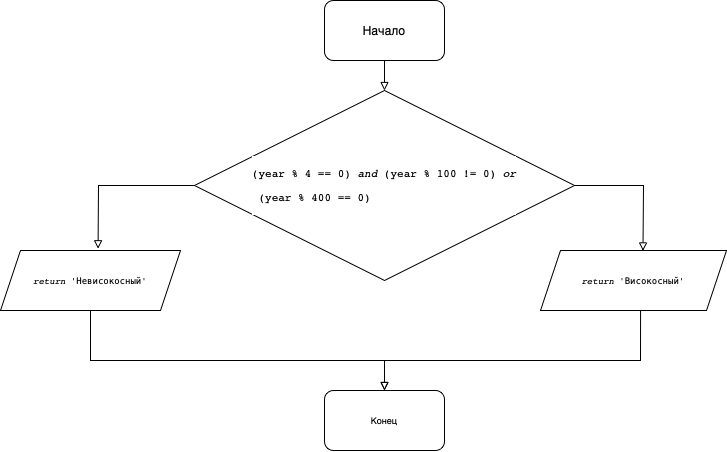

The diagram above was exported from draw.io. Its source (the exported page's mxGraphModel, read from the mxfile embedded in the PNG):
<mxGraphModel dx="652" dy="397" grid="1" gridSize="10" guides="1" tooltips="1" connect="1" arrows="1" fold="1" page="1" pageScale="1" pageWidth="827" pageHeight="1169" math="0" shadow="0">
  <root>
    <mxCell id="WIyWlLk6GJQsqaUBKTNV-0" />
    <mxCell id="WIyWlLk6GJQsqaUBKTNV-1" parent="WIyWlLk6GJQsqaUBKTNV-0" />
    <mxCell id="rLPZBR59G2DfLYTqJeDp-102" value="Начало" style="rounded=1;whiteSpace=wrap;html=1;labelBackgroundColor=#FFFFFF;fontColor=#000000;" vertex="1" parent="WIyWlLk6GJQsqaUBKTNV-1">
      <mxGeometry x="354" y="100" width="120" height="60" as="geometry" />
    </mxCell>
    <mxCell id="rLPZBR59G2DfLYTqJeDp-103" value="&lt;pre style=&quot;text-align: start; font-family: &amp;quot;JetBrains Mono&amp;quot;, monospace; font-size: 8.3pt;&quot;&gt;&lt;span style=&quot;background-color: rgb(255, 255, 255);&quot;&gt;(year % 4 == 0) &lt;span style=&quot;font-style: italic;&quot;&gt;and &lt;/span&gt;(year % 100 != 0) &lt;span style=&quot;font-style: italic;&quot;&gt;or&lt;/span&gt;&lt;/span&gt;&lt;/pre&gt;&lt;pre style=&quot;text-align: start; font-family: &amp;quot;JetBrains Mono&amp;quot;, monospace; font-size: 8.3pt;&quot;&gt;&lt;span style=&quot;background-color: rgb(255, 255, 255);&quot;&gt;&lt;span style=&quot;font-style: italic;&quot;&gt; &lt;/span&gt;(year % 400 == 0)&lt;/span&gt;&lt;/pre&gt;" style="rhombus;whiteSpace=wrap;html=1;labelBackgroundColor=#FFFFFF;fontColor=#000000;" vertex="1" parent="WIyWlLk6GJQsqaUBKTNV-1">
      <mxGeometry x="224" y="190" width="380" height="190" as="geometry" />
    </mxCell>
    <mxCell id="rLPZBR59G2DfLYTqJeDp-104" value="" style="endArrow=block;html=1;rounded=0;fontColor=#000000;endFill=0;exitX=0.5;exitY=1;exitDx=0;exitDy=0;entryX=0.5;entryY=0;entryDx=0;entryDy=0;" edge="1" parent="WIyWlLk6GJQsqaUBKTNV-1" source="rLPZBR59G2DfLYTqJeDp-102" target="rLPZBR59G2DfLYTqJeDp-103">
      <mxGeometry width="50" height="50" relative="1" as="geometry">
        <mxPoint x="460" y="390" as="sourcePoint" />
        <mxPoint x="510" y="340" as="targetPoint" />
      </mxGeometry>
    </mxCell>
    <mxCell id="rLPZBR59G2DfLYTqJeDp-105" value="&lt;pre style=&quot;text-align: start; font-family: &amp;quot;JetBrains Mono&amp;quot;, monospace; font-size: 9px;&quot;&gt;&lt;span style=&quot;background-color: rgb(255, 255, 255);&quot;&gt;&lt;span style=&quot;font-style: italic;&quot;&gt;return &lt;/span&gt;'Високосный'&lt;/span&gt;&lt;/pre&gt;" style="shape=parallelogram;perimeter=parallelogramPerimeter;whiteSpace=wrap;html=1;fixedSize=1;labelBackgroundColor=#FFFFFF;fontColor=#000000;" vertex="1" parent="WIyWlLk6GJQsqaUBKTNV-1">
      <mxGeometry x="570" y="350" width="186" height="60" as="geometry" />
    </mxCell>
    <mxCell id="rLPZBR59G2DfLYTqJeDp-106" value="&lt;pre style=&quot;text-align: start; font-family: &amp;quot;JetBrains Mono&amp;quot;, monospace; font-size: 9px;&quot;&gt;&lt;span style=&quot;background-color: rgb(255, 255, 255);&quot;&gt;&lt;span style=&quot;font-style: italic;&quot;&gt;return &lt;/span&gt;'Невисокосный'&lt;/span&gt;&lt;/pre&gt;" style="shape=parallelogram;perimeter=parallelogramPerimeter;whiteSpace=wrap;html=1;fixedSize=1;labelBackgroundColor=#FFFFFF;fontColor=#000000;" vertex="1" parent="WIyWlLk6GJQsqaUBKTNV-1">
      <mxGeometry x="30" y="350" width="180" height="60" as="geometry" />
    </mxCell>
    <mxCell id="rLPZBR59G2DfLYTqJeDp-108" value="" style="endArrow=block;html=1;rounded=0;fontColor=#000000;endFill=0;exitX=1;exitY=0.5;exitDx=0;exitDy=0;entryX=0.551;entryY=0.007;entryDx=0;entryDy=0;entryPerimeter=0;" edge="1" parent="WIyWlLk6GJQsqaUBKTNV-1" source="rLPZBR59G2DfLYTqJeDp-103" target="rLPZBR59G2DfLYTqJeDp-105">
      <mxGeometry width="50" height="50" relative="1" as="geometry">
        <mxPoint x="410" y="310" as="sourcePoint" />
        <mxPoint x="760" y="310" as="targetPoint" />
        <Array as="points">
          <mxPoint x="673" y="285" />
        </Array>
      </mxGeometry>
    </mxCell>
    <mxCell id="rLPZBR59G2DfLYTqJeDp-109" value="" style="endArrow=block;html=1;rounded=0;fontSize=9;fontColor=#000000;endFill=0;exitX=0;exitY=0.5;exitDx=0;exitDy=0;entryX=0.542;entryY=-0.029;entryDx=0;entryDy=0;entryPerimeter=0;" edge="1" parent="WIyWlLk6GJQsqaUBKTNV-1" source="rLPZBR59G2DfLYTqJeDp-103" target="rLPZBR59G2DfLYTqJeDp-106">
      <mxGeometry width="50" height="50" relative="1" as="geometry">
        <mxPoint x="290" y="440" as="sourcePoint" />
        <mxPoint x="340" y="390" as="targetPoint" />
        <Array as="points">
          <mxPoint x="128" y="285" />
        </Array>
      </mxGeometry>
    </mxCell>
    <mxCell id="rLPZBR59G2DfLYTqJeDp-110" value="Конец" style="rounded=1;whiteSpace=wrap;html=1;labelBackgroundColor=#FFFFFF;fontSize=9;fontColor=#000000;" vertex="1" parent="WIyWlLk6GJQsqaUBKTNV-1">
      <mxGeometry x="354" y="490" width="120" height="60" as="geometry" />
    </mxCell>
    <mxCell id="rLPZBR59G2DfLYTqJeDp-111" value="" style="endArrow=block;html=1;rounded=0;fontSize=9;fontColor=#000000;endFill=0;exitX=0.5;exitY=1;exitDx=0;exitDy=0;entryX=0.5;entryY=0;entryDx=0;entryDy=0;" edge="1" parent="WIyWlLk6GJQsqaUBKTNV-1" source="rLPZBR59G2DfLYTqJeDp-106" target="rLPZBR59G2DfLYTqJeDp-110">
      <mxGeometry width="50" height="50" relative="1" as="geometry">
        <mxPoint x="350" y="450" as="sourcePoint" />
        <mxPoint x="400" y="400" as="targetPoint" />
        <Array as="points">
          <mxPoint x="120" y="460" />
          <mxPoint x="414" y="460" />
        </Array>
      </mxGeometry>
    </mxCell>
    <mxCell id="rLPZBR59G2DfLYTqJeDp-112" value="" style="endArrow=block;html=1;rounded=0;fontSize=9;fontColor=#000000;endFill=0;exitX=0.538;exitY=1;exitDx=0;exitDy=0;entryX=0.5;entryY=0;entryDx=0;entryDy=0;exitPerimeter=0;" edge="1" parent="WIyWlLk6GJQsqaUBKTNV-1" source="rLPZBR59G2DfLYTqJeDp-105" target="rLPZBR59G2DfLYTqJeDp-110">
      <mxGeometry width="50" height="50" relative="1" as="geometry">
        <mxPoint x="130" y="420" as="sourcePoint" />
        <mxPoint x="410" y="490" as="targetPoint" />
        <Array as="points">
          <mxPoint x="670" y="460" />
          <mxPoint x="414" y="460" />
        </Array>
      </mxGeometry>
    </mxCell>
  </root>
</mxGraphModel>